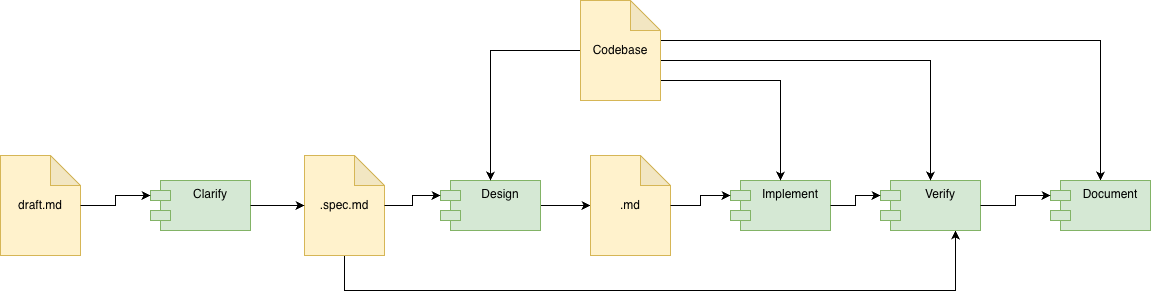

The diagram above was exported from draw.io. Its source (the exported page's mxGraphModel, read from the mxfile embedded in the PNG):
<mxGraphModel dx="2066" dy="1107" grid="1" gridSize="10" guides="1" tooltips="1" connect="1" arrows="1" fold="1" page="1" pageScale="1" pageWidth="827" pageHeight="1169" math="0" shadow="0">
  <root>
    <mxCell id="0" />
    <mxCell id="1" parent="0" />
    <mxCell id="g9avMrVF4pf4F5NLQdsP-1" parent="1" style="shape=note;whiteSpace=wrap;html=1;backgroundOutline=1;darkOpacity=0.05;fillColor=#fff2cc;strokeColor=#d6b656;" value="draft.md" vertex="1">
      <mxGeometry height="100" width="80" x="70" y="245" as="geometry" />
    </mxCell>
    <mxCell id="g9avMrVF4pf4F5NLQdsP-2" parent="1" style="shape=module;align=left;spacingLeft=20;align=center;verticalAlign=top;whiteSpace=wrap;html=1;fillColor=#d5e8d4;strokeColor=#82b366;" value="Clarify" vertex="1">
      <mxGeometry height="50" width="100" x="220" y="270" as="geometry" />
    </mxCell>
    <mxCell id="g9avMrVF4pf4F5NLQdsP-17" edge="1" parent="1" source="g9avMrVF4pf4F5NLQdsP-3" style="edgeStyle=orthogonalEdgeStyle;rounded=0;orthogonalLoop=1;jettySize=auto;html=1;entryX=0.75;entryY=1;entryDx=0;entryDy=0;" target="g9avMrVF4pf4F5NLQdsP-12">
      <mxGeometry relative="1" as="geometry">
        <Array as="points">
          <mxPoint x="414" y="380" />
          <mxPoint x="1025" y="380" />
        </Array>
      </mxGeometry>
    </mxCell>
    <mxCell id="g9avMrVF4pf4F5NLQdsP-3" parent="1" style="shape=note;whiteSpace=wrap;html=1;backgroundOutline=1;darkOpacity=0.05;fillColor=#fff2cc;strokeColor=#d6b656;" value=".spec.md" vertex="1">
      <mxGeometry height="100" width="80" x="374" y="245" as="geometry" />
    </mxCell>
    <mxCell id="g9avMrVF4pf4F5NLQdsP-9" edge="1" parent="1" source="g9avMrVF4pf4F5NLQdsP-4" style="edgeStyle=orthogonalEdgeStyle;rounded=0;orthogonalLoop=1;jettySize=auto;html=1;" target="g9avMrVF4pf4F5NLQdsP-8">
      <mxGeometry relative="1" as="geometry" />
    </mxCell>
    <mxCell id="g9avMrVF4pf4F5NLQdsP-4" parent="1" style="shape=module;align=left;spacingLeft=20;align=center;verticalAlign=top;whiteSpace=wrap;html=1;fillColor=#d5e8d4;strokeColor=#82b366;" value="Design" vertex="1">
      <mxGeometry height="50" width="100" x="510" y="270" as="geometry" />
    </mxCell>
    <mxCell id="g9avMrVF4pf4F5NLQdsP-5" edge="1" parent="1" source="g9avMrVF4pf4F5NLQdsP-3" style="edgeStyle=orthogonalEdgeStyle;rounded=0;orthogonalLoop=1;jettySize=auto;html=1;entryX=0;entryY=0;entryDx=0;entryDy=15;entryPerimeter=0;" target="g9avMrVF4pf4F5NLQdsP-4">
      <mxGeometry relative="1" as="geometry" />
    </mxCell>
    <mxCell id="g9avMrVF4pf4F5NLQdsP-6" edge="1" parent="1" source="g9avMrVF4pf4F5NLQdsP-1" style="edgeStyle=orthogonalEdgeStyle;rounded=0;orthogonalLoop=1;jettySize=auto;html=1;entryX=0;entryY=0;entryDx=0;entryDy=15;entryPerimeter=0;" target="g9avMrVF4pf4F5NLQdsP-2">
      <mxGeometry relative="1" as="geometry" />
    </mxCell>
    <mxCell id="g9avMrVF4pf4F5NLQdsP-7" edge="1" parent="1" source="g9avMrVF4pf4F5NLQdsP-2" style="edgeStyle=orthogonalEdgeStyle;rounded=0;orthogonalLoop=1;jettySize=auto;html=1;entryX=0;entryY=0.5;entryDx=0;entryDy=0;entryPerimeter=0;" target="g9avMrVF4pf4F5NLQdsP-3">
      <mxGeometry relative="1" as="geometry" />
    </mxCell>
    <mxCell id="g9avMrVF4pf4F5NLQdsP-8" parent="1" style="shape=note;whiteSpace=wrap;html=1;backgroundOutline=1;darkOpacity=0.05;fillColor=#fff2cc;strokeColor=#d6b656;" value=".md" vertex="1">
      <mxGeometry height="100" width="80" x="660" y="245" as="geometry" />
    </mxCell>
    <mxCell id="g9avMrVF4pf4F5NLQdsP-10" parent="1" style="shape=module;align=left;spacingLeft=20;align=center;verticalAlign=top;whiteSpace=wrap;html=1;fillColor=#d5e8d4;strokeColor=#82b366;" value="Implement" vertex="1">
      <mxGeometry height="50" width="100" x="800" y="270" as="geometry" />
    </mxCell>
    <mxCell id="g9avMrVF4pf4F5NLQdsP-11" edge="1" parent="1" source="g9avMrVF4pf4F5NLQdsP-8" style="edgeStyle=orthogonalEdgeStyle;rounded=0;orthogonalLoop=1;jettySize=auto;html=1;entryX=0;entryY=0;entryDx=0;entryDy=15;entryPerimeter=0;" target="g9avMrVF4pf4F5NLQdsP-10">
      <mxGeometry relative="1" as="geometry" />
    </mxCell>
    <mxCell id="g9avMrVF4pf4F5NLQdsP-12" parent="1" style="shape=module;align=left;spacingLeft=20;align=center;verticalAlign=top;whiteSpace=wrap;html=1;fillColor=#d5e8d4;strokeColor=#82b366;" value="Verify" vertex="1">
      <mxGeometry height="50" width="100" x="950" y="270" as="geometry" />
    </mxCell>
    <mxCell id="g9avMrVF4pf4F5NLQdsP-14" edge="1" parent="1" source="g9avMrVF4pf4F5NLQdsP-13" style="edgeStyle=orthogonalEdgeStyle;rounded=0;orthogonalLoop=1;jettySize=auto;html=1;" target="g9avMrVF4pf4F5NLQdsP-4">
      <mxGeometry relative="1" as="geometry" />
    </mxCell>
    <mxCell id="g9avMrVF4pf4F5NLQdsP-15" edge="1" parent="1" source="g9avMrVF4pf4F5NLQdsP-13" style="edgeStyle=orthogonalEdgeStyle;rounded=0;orthogonalLoop=1;jettySize=auto;html=1;entryX=0.5;entryY=0;entryDx=0;entryDy=0;" target="g9avMrVF4pf4F5NLQdsP-10">
      <mxGeometry relative="1" as="geometry">
        <Array as="points">
          <mxPoint x="850" y="170" />
        </Array>
      </mxGeometry>
    </mxCell>
    <mxCell id="g9avMrVF4pf4F5NLQdsP-18" edge="1" parent="1" source="g9avMrVF4pf4F5NLQdsP-13" style="edgeStyle=orthogonalEdgeStyle;rounded=0;orthogonalLoop=1;jettySize=auto;html=1;" target="g9avMrVF4pf4F5NLQdsP-12">
      <mxGeometry relative="1" as="geometry">
        <Array as="points">
          <mxPoint x="1000" y="150" />
        </Array>
      </mxGeometry>
    </mxCell>
    <mxCell id="g9avMrVF4pf4F5NLQdsP-21" edge="1" parent="1" source="g9avMrVF4pf4F5NLQdsP-13" style="edgeStyle=orthogonalEdgeStyle;rounded=0;orthogonalLoop=1;jettySize=auto;html=1;entryX=0.5;entryY=0;entryDx=0;entryDy=0;" target="g9avMrVF4pf4F5NLQdsP-19">
      <mxGeometry relative="1" as="geometry">
        <Array as="points">
          <mxPoint x="1170" y="130" />
        </Array>
      </mxGeometry>
    </mxCell>
    <mxCell id="g9avMrVF4pf4F5NLQdsP-13" parent="1" style="shape=note;whiteSpace=wrap;html=1;backgroundOutline=1;darkOpacity=0.05;fillColor=#fff2cc;strokeColor=#d6b656;" value="Codebase" vertex="1">
      <mxGeometry height="100" width="80" x="650" y="90" as="geometry" />
    </mxCell>
    <mxCell id="g9avMrVF4pf4F5NLQdsP-16" edge="1" parent="1" source="g9avMrVF4pf4F5NLQdsP-10" style="edgeStyle=orthogonalEdgeStyle;rounded=0;orthogonalLoop=1;jettySize=auto;html=1;entryX=0;entryY=0;entryDx=0;entryDy=15;entryPerimeter=0;" target="g9avMrVF4pf4F5NLQdsP-12">
      <mxGeometry relative="1" as="geometry" />
    </mxCell>
    <mxCell id="g9avMrVF4pf4F5NLQdsP-19" parent="1" style="shape=module;align=left;spacingLeft=20;align=center;verticalAlign=top;whiteSpace=wrap;html=1;fillColor=#d5e8d4;strokeColor=#82b366;" value="Document" vertex="1">
      <mxGeometry height="50" width="100" x="1120" y="270" as="geometry" />
    </mxCell>
    <mxCell id="g9avMrVF4pf4F5NLQdsP-20" edge="1" parent="1" source="g9avMrVF4pf4F5NLQdsP-12" style="edgeStyle=orthogonalEdgeStyle;rounded=0;orthogonalLoop=1;jettySize=auto;html=1;entryX=0;entryY=0;entryDx=0;entryDy=15;entryPerimeter=0;" target="g9avMrVF4pf4F5NLQdsP-19">
      <mxGeometry relative="1" as="geometry" />
    </mxCell>
  </root>
</mxGraphModel>